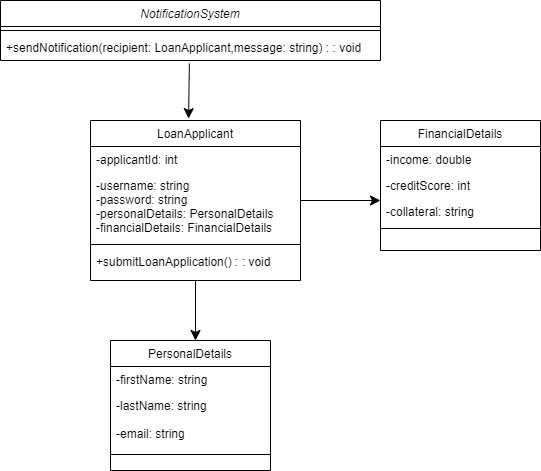

The diagram above was exported from draw.io. Its source (the exported page's mxGraphModel, read from the mxfile embedded in the PNG):
<mxGraphModel dx="1272" dy="589" grid="1" gridSize="10" guides="1" tooltips="1" connect="1" arrows="1" fold="1" page="1" pageScale="1" pageWidth="827" pageHeight="1169" math="0" shadow="0">
  <root>
    <mxCell id="WIyWlLk6GJQsqaUBKTNV-0" />
    <mxCell id="WIyWlLk6GJQsqaUBKTNV-1" parent="WIyWlLk6GJQsqaUBKTNV-0" />
    <mxCell id="zkfFHV4jXpPFQw0GAbJ--0" value="NotificationSystem" style="swimlane;fontStyle=2;align=center;verticalAlign=top;childLayout=stackLayout;horizontal=1;startSize=26;horizontalStack=0;resizeParent=1;resizeLast=0;collapsible=1;marginBottom=0;rounded=0;shadow=0;strokeWidth=1;" parent="WIyWlLk6GJQsqaUBKTNV-1" vertex="1">
      <mxGeometry y="120" width="380" height="60" as="geometry">
        <mxRectangle x="230" y="140" width="160" height="26" as="alternateBounds" />
      </mxGeometry>
    </mxCell>
    <mxCell id="zkfFHV4jXpPFQw0GAbJ--4" value="" style="line;html=1;strokeWidth=1;align=left;verticalAlign=middle;spacingTop=-1;spacingLeft=3;spacingRight=3;rotatable=0;labelPosition=right;points=[];portConstraint=eastwest;" parent="zkfFHV4jXpPFQw0GAbJ--0" vertex="1">
      <mxGeometry y="26" width="380" height="8" as="geometry" />
    </mxCell>
    <mxCell id="zkfFHV4jXpPFQw0GAbJ--5" value="+sendNotification(recipient: LoanApplicant,message: string) : : void" style="text;align=left;verticalAlign=top;spacingLeft=4;spacingRight=4;overflow=hidden;rotatable=0;points=[[0,0.5],[1,0.5]];portConstraint=eastwest;" parent="zkfFHV4jXpPFQw0GAbJ--0" vertex="1">
      <mxGeometry y="34" width="380" height="26" as="geometry" />
    </mxCell>
    <mxCell id="zkfFHV4jXpPFQw0GAbJ--6" value="LoanApplicant" style="swimlane;fontStyle=0;align=center;verticalAlign=top;childLayout=stackLayout;horizontal=1;startSize=26;horizontalStack=0;resizeParent=1;resizeLast=0;collapsible=1;marginBottom=0;rounded=0;shadow=0;strokeWidth=1;" parent="WIyWlLk6GJQsqaUBKTNV-1" vertex="1">
      <mxGeometry x="90" y="240" width="210" height="160" as="geometry">
        <mxRectangle x="130" y="380" width="160" height="26" as="alternateBounds" />
      </mxGeometry>
    </mxCell>
    <mxCell id="zkfFHV4jXpPFQw0GAbJ--7" value="-applicantId: int" style="text;align=left;verticalAlign=top;spacingLeft=4;spacingRight=4;overflow=hidden;rotatable=0;points=[[0,0.5],[1,0.5]];portConstraint=eastwest;" parent="zkfFHV4jXpPFQw0GAbJ--6" vertex="1">
      <mxGeometry y="26" width="210" height="26" as="geometry" />
    </mxCell>
    <mxCell id="zkfFHV4jXpPFQw0GAbJ--8" value="-username: string&#10;-password: string&#10;-personalDetails: PersonalDetails&#10;-financialDetails: FinancialDetails" style="text;align=left;verticalAlign=top;spacingLeft=4;spacingRight=4;overflow=hidden;rotatable=0;points=[[0,0.5],[1,0.5]];portConstraint=eastwest;rounded=0;shadow=0;html=0;" parent="zkfFHV4jXpPFQw0GAbJ--6" vertex="1">
      <mxGeometry y="52" width="210" height="68" as="geometry" />
    </mxCell>
    <mxCell id="zkfFHV4jXpPFQw0GAbJ--9" value="" style="line;html=1;strokeWidth=1;align=left;verticalAlign=middle;spacingTop=-1;spacingLeft=3;spacingRight=3;rotatable=0;labelPosition=right;points=[];portConstraint=eastwest;" parent="zkfFHV4jXpPFQw0GAbJ--6" vertex="1">
      <mxGeometry y="120" width="210" height="8" as="geometry" />
    </mxCell>
    <mxCell id="zkfFHV4jXpPFQw0GAbJ--14" value="+submitLoanApplication() : : void" style="text;align=left;verticalAlign=top;spacingLeft=4;spacingRight=4;overflow=hidden;rotatable=0;points=[[0,0.5],[1,0.5]];portConstraint=eastwest;" parent="zkfFHV4jXpPFQw0GAbJ--6" vertex="1">
      <mxGeometry y="128" width="210" height="26" as="geometry" />
    </mxCell>
    <mxCell id="zkfFHV4jXpPFQw0GAbJ--13" value="PersonalDetails" style="swimlane;fontStyle=0;align=center;verticalAlign=top;childLayout=stackLayout;horizontal=1;startSize=26;horizontalStack=0;resizeParent=1;resizeLast=0;collapsible=1;marginBottom=0;rounded=0;shadow=0;strokeWidth=1;" parent="WIyWlLk6GJQsqaUBKTNV-1" vertex="1">
      <mxGeometry x="110" y="460" width="160" height="130" as="geometry">
        <mxRectangle x="340" y="380" width="170" height="26" as="alternateBounds" />
      </mxGeometry>
    </mxCell>
    <mxCell id="zkfFHV4jXpPFQw0GAbJ--21" value="-firstName: string&#10;" style="text;align=left;verticalAlign=top;spacingLeft=4;spacingRight=4;overflow=hidden;rotatable=0;points=[[0,0.5],[1,0.5]];portConstraint=eastwest;rounded=0;shadow=0;html=0;" parent="zkfFHV4jXpPFQw0GAbJ--13" vertex="1">
      <mxGeometry y="26" width="160" height="26" as="geometry" />
    </mxCell>
    <mxCell id="zkfFHV4jXpPFQw0GAbJ--22" value="-lastName: string&#10;&#10;-email: string&#10;" style="text;align=left;verticalAlign=top;spacingLeft=4;spacingRight=4;overflow=hidden;rotatable=0;points=[[0,0.5],[1,0.5]];portConstraint=eastwest;rounded=0;shadow=0;html=0;" parent="zkfFHV4jXpPFQw0GAbJ--13" vertex="1">
      <mxGeometry y="52" width="160" height="58" as="geometry" />
    </mxCell>
    <mxCell id="zkfFHV4jXpPFQw0GAbJ--15" value="" style="line;html=1;strokeWidth=1;align=left;verticalAlign=middle;spacingTop=-1;spacingLeft=3;spacingRight=3;rotatable=0;labelPosition=right;points=[];portConstraint=eastwest;" parent="zkfFHV4jXpPFQw0GAbJ--13" vertex="1">
      <mxGeometry y="110" width="160" height="8" as="geometry" />
    </mxCell>
    <mxCell id="zkfFHV4jXpPFQw0GAbJ--17" value="FinancialDetails" style="swimlane;fontStyle=0;align=center;verticalAlign=top;childLayout=stackLayout;horizontal=1;startSize=26;horizontalStack=0;resizeParent=1;resizeLast=0;collapsible=1;marginBottom=0;rounded=0;shadow=0;strokeWidth=1;" parent="WIyWlLk6GJQsqaUBKTNV-1" vertex="1">
      <mxGeometry x="380" y="240" width="160" height="130" as="geometry">
        <mxRectangle x="550" y="140" width="160" height="26" as="alternateBounds" />
      </mxGeometry>
    </mxCell>
    <mxCell id="zkfFHV4jXpPFQw0GAbJ--18" value="-income: double" style="text;align=left;verticalAlign=top;spacingLeft=4;spacingRight=4;overflow=hidden;rotatable=0;points=[[0,0.5],[1,0.5]];portConstraint=eastwest;" parent="zkfFHV4jXpPFQw0GAbJ--17" vertex="1">
      <mxGeometry y="26" width="160" height="26" as="geometry" />
    </mxCell>
    <mxCell id="zkfFHV4jXpPFQw0GAbJ--19" value="-creditScore: int" style="text;align=left;verticalAlign=top;spacingLeft=4;spacingRight=4;overflow=hidden;rotatable=0;points=[[0,0.5],[1,0.5]];portConstraint=eastwest;rounded=0;shadow=0;html=0;" parent="zkfFHV4jXpPFQw0GAbJ--17" vertex="1">
      <mxGeometry y="52" width="160" height="26" as="geometry" />
    </mxCell>
    <mxCell id="zkfFHV4jXpPFQw0GAbJ--20" value="-collateral: string" style="text;align=left;verticalAlign=top;spacingLeft=4;spacingRight=4;overflow=hidden;rotatable=0;points=[[0,0.5],[1,0.5]];portConstraint=eastwest;rounded=0;shadow=0;html=0;" parent="zkfFHV4jXpPFQw0GAbJ--17" vertex="1">
      <mxGeometry y="78" width="160" height="26" as="geometry" />
    </mxCell>
    <mxCell id="zkfFHV4jXpPFQw0GAbJ--23" value="" style="line;html=1;strokeWidth=1;align=left;verticalAlign=middle;spacingTop=-1;spacingLeft=3;spacingRight=3;rotatable=0;labelPosition=right;points=[];portConstraint=eastwest;" parent="zkfFHV4jXpPFQw0GAbJ--17" vertex="1">
      <mxGeometry y="104" width="160" height="8" as="geometry" />
    </mxCell>
    <mxCell id="cVPeGt9UCaI19yKZ79XB-6" value="" style="endArrow=classic;html=1;rounded=0;fontSize=12;startSize=8;endSize=8;curved=1;exitX=0.5;exitY=1;exitDx=0;exitDy=0;" edge="1" parent="WIyWlLk6GJQsqaUBKTNV-1" source="zkfFHV4jXpPFQw0GAbJ--6">
      <mxGeometry width="50" height="50" relative="1" as="geometry">
        <mxPoint x="250" y="440" as="sourcePoint" />
        <mxPoint x="195" y="460" as="targetPoint" />
      </mxGeometry>
    </mxCell>
    <mxCell id="cVPeGt9UCaI19yKZ79XB-7" value="" style="endArrow=classic;html=1;rounded=0;fontSize=12;startSize=8;endSize=8;curved=1;" edge="1" parent="WIyWlLk6GJQsqaUBKTNV-1">
      <mxGeometry width="50" height="50" relative="1" as="geometry">
        <mxPoint x="300" y="320" as="sourcePoint" />
        <mxPoint x="380" y="320" as="targetPoint" />
      </mxGeometry>
    </mxCell>
    <mxCell id="cVPeGt9UCaI19yKZ79XB-8" value="" style="endArrow=classic;html=1;rounded=0;fontSize=12;startSize=8;endSize=8;curved=1;entryX=0.467;entryY=-0.012;entryDx=0;entryDy=0;entryPerimeter=0;exitX=0.497;exitY=1.115;exitDx=0;exitDy=0;exitPerimeter=0;" edge="1" parent="WIyWlLk6GJQsqaUBKTNV-1" source="zkfFHV4jXpPFQw0GAbJ--5" target="zkfFHV4jXpPFQw0GAbJ--6">
      <mxGeometry width="50" height="50" relative="1" as="geometry">
        <mxPoint x="130" y="220" as="sourcePoint" />
        <mxPoint x="180" y="170" as="targetPoint" />
      </mxGeometry>
    </mxCell>
  </root>
</mxGraphModel>